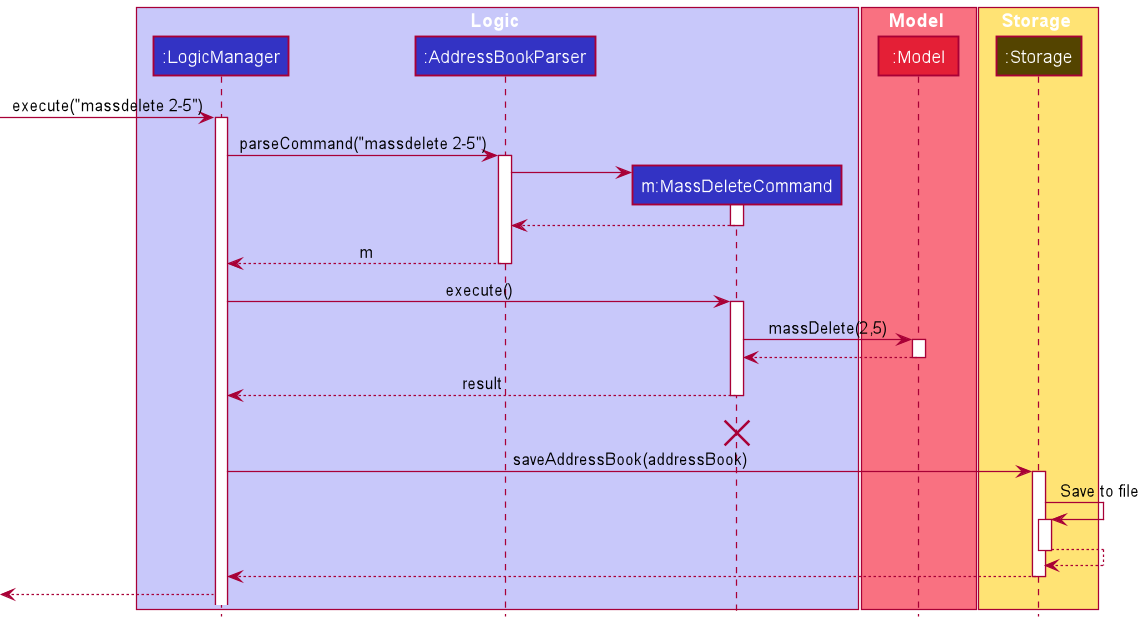

The diagram above was rendered by PlantUML. Its source (embedded in the PNG):
@startuml
!include Style.puml


box Logic LOGIC_COLOR_T1
participant ":LogicManager" as LogicManager LOGIC_COLOR
participant ":AddressBookParser" as AddressBookParser LOGIC_COLOR
participant "m:MassDeleteCommand" as MassDeleteCommand LOGIC_COLOR
end box

box Model MODEL_COLOR_T1
participant ":Model" as Model MODEL_COLOR_T2
end box

box Storage STORAGE_COLOR_T1
participant ":Storage" as Storage STORAGE_COLOR_T2
end box


 -> LogicManager : execute("massdelete 2-5")
activate LogicManager

LogicManager -> AddressBookParser : parseCommand("massdelete 2-5")
activate AddressBookParser

create MassDeleteCommand
AddressBookParser -> MassDeleteCommand :
activate MassDeleteCommand

MassDeleteCommand --> AddressBookParser :
deactivate MassDeleteCommand

AddressBookParser --> LogicManager : m
deactivate AddressBookParser

LogicManager -> MassDeleteCommand : execute()
activate MassDeleteCommand

MassDeleteCommand -> Model : massDelete(2,5)
activate Model

Model --> MassDeleteCommand :
deactivate Model
MassDeleteCommand --> LogicManager : result
deactivate MassDeleteCommand
MassDeleteCommand -[hidden]-> LogicManager : result
destroy MassDeleteCommand


LogicManager -> Storage : saveAddressBook(addressBook)
activate Storage

Storage -> Storage : Save to file
activate Storage

Storage --> Storage
deactivate Storage


Storage --> LogicManager :
deactivate Storage

<-- LogicManager

@enduml